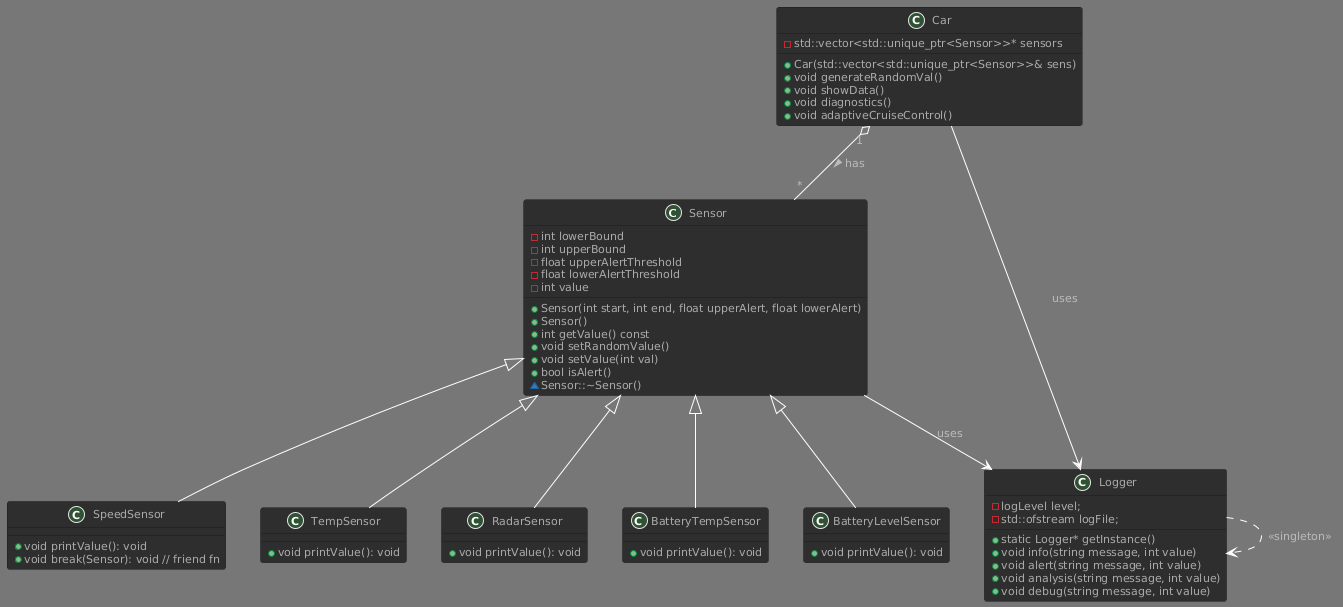

The diagram above was rendered by PlantUML. Its source (embedded in the PNG):
@startuml
!theme reddress-darkblue
class Sensor {
    - int lowerBound
    - int upperBound
    - float upperAlertThreshold
    - float lowerAlertThreshold
    - int value
    + Sensor(int start, int end, float upperAlert, float lowerAlert)
    + Sensor()
    + int getValue() const
    + void setRandomValue()
    + void setValue(int val)
    + bool isAlert()
    ~ Sensor::~Sensor()
}

class Logger {
    - logLevel level;
    - std::ofstream logFile;
    + static Logger* getInstance()
    + void info(string message, int value)
    + void alert(string message, int value)
    + void analysis(string message, int value)
    + void debug(string message, int value)
}

class Car {
    - std::vector<std::unique_ptr<Sensor>>* sensors
    + Car(std::vector<std::unique_ptr<Sensor>>& sens)
    + void generateRandomVal()
    + void showData()
    + void diagnostics()
    + void adaptiveCruiseControl()
}

class SpeedSensor {
    + void printValue(): void  
    + void break(Sensor): void // friend fn
}

class TempSensor {
    + void printValue(): void
}

class RadarSensor {
    + void printValue(): void
}

class BatteryTempSensor {
    + void printValue(): void
}

class BatteryLevelSensor {
    + void printValue(): void
}

Sensor <|-- SpeedSensor
Sensor <|-- TempSensor
Sensor <|-- RadarSensor
Sensor <|-- BatteryTempSensor 
Sensor <|-- BatteryLevelSensor 

Car "1" o-- "*" Sensor : has >
Sensor --> Logger : uses
Car --> Logger : uses


Logger ..> Logger : <<singleton>>
@enduml